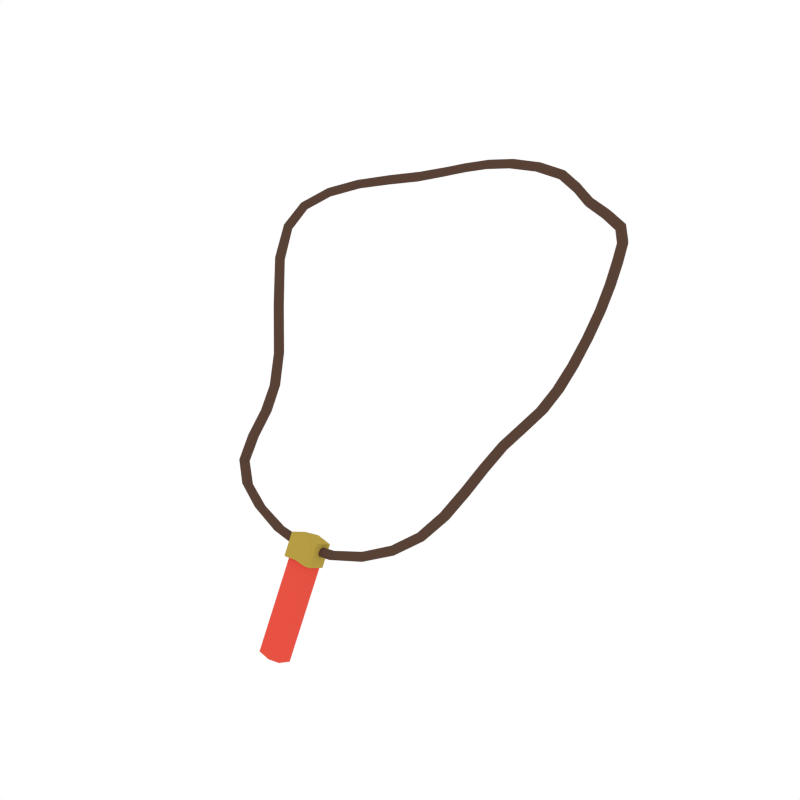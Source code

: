 # Source: Necklace2.blend  (saved by Blender 2.79.0; exported with 4.5.12 LTS)
import bpy
from mathutils import Matrix  # noqa: F401  (used for matrix-valued properties, if any)

bpy.ops.wm.read_factory_settings(use_empty=True)
scene = bpy.context.scene
scene.name = 'Scene'

# ---- collections
col_collection_1 = bpy.data.collections.new('Collection 1'); scene.collection.children.link(col_collection_1)

# ---- materials (node trees are filled in below, after node groups)
mat_darkbrown = bpy.data.materials.new('DarkBrown')
mat_darkbrown.alpha_threshold = 0.0
mat_darkbrown.diffuse_color = (0.0985, 0.05441, 0.03749, 1.0)
mat_darkbrown.roughness = 0.5
mat_golden = bpy.data.materials.new('Golden')
mat_golden.alpha_threshold = 0.0
mat_golden.diffuse_color = (0.4672, 0.3365, 0.05892, 1.0)
mat_golden.roughness = 0.5
mat_red = bpy.data.materials.new('Red')
mat_red.alpha_threshold = 0.0
mat_red.diffuse_color = (0.8, 0.08396, 0.05624, 1.0)
mat_red.roughness = 0.5

# ---- material node trees

# ---- world
world_world = bpy.data.worlds.new('World'); scene.world = world_world
world_world.color = (1.0, 1.0, 1.0)
world_world.use_sun_shadow = False
world_world.sun_shadow_jitter_overblur = 0.0
world_world.cycles.sampling_method = 'NONE'
world_world.cycles.sample_map_resolution = 256

# ---- meshes
me_plane_002 = bpy.data.meshes.new('Plane.002')
me_plane_002.from_pydata([(0.3591, 0.174, 0.291), (0.4008, 0.2536, 0.3737), (0.4251, 0.4585, 0.5204), (0.3649, 0.6913, 0.6674), (0.1674, 0.8078, 0.7343), (-0.1258, 0.8384, 0.738), (-0.2368, 0.7942, 0.707), (-0.3503, 0.7059, 0.6851), (-0.4465, 0.5687, 0.6632), (-0.4543, 0.4144, 0.6023), (-0.2778, 0.1694, 0.2893), (-0.2726, 0.0823, 0.1843), (-0.2385, 0.02158, 0.08493), (-0.1065, -0.004294, 0.02179), (0.06881, -0.0071, 0.02346), (0.2262, 0.02467, 0.09186), (0.3151, 0.09517, 0.1863), (0.4252, 0.3477, 0.4373), (0.4071, 0.573, 0.6089), (0.2736, 0.7721, 0.6965), (0.03319, 0.8351, 0.7589), (-0.3668, 0.2814, 0.4446), (0.3625, 0.192, 0.2739), (0.4065, 0.2679, 0.354), (0.4281, 0.4736, 0.5005), (0.37, 0.7041, 0.6464), (0.1646, 0.8208, 0.7131), (-0.1221, 0.8446, 0.7139), (-0.2345, 0.7998, 0.6827), (-0.3488, 0.7102, 0.6604), (-0.4424, 0.575, 0.6395), (-0.4492, 0.4285, 0.583), (-0.2747, 0.1891, 0.2739), (-0.2689, 0.1028, 0.1705), (-0.236, 0.0446, 0.07546), (-0.1055, 0.01993, 0.01513), (0.06846, 0.01698, 0.01631), (0.2246, 0.04723, 0.08122), (0.3148, 0.1157, 0.172), (0.4303, 0.3613, 0.4168), (0.4107, 0.5871, 0.5885), (0.2745, 0.786, 0.6759), (0.0337, 0.8438, 0.7357), (-0.3636, 0.301, 0.4292), (0.3701, 0.1795, 0.2804), (0.3515, 0.1865, 0.2845), (0.4134, 0.2592, 0.3658), (0.3939, 0.2622, 0.3619), (0.4384, 0.3575, 0.4323), (0.4169, 0.4608, 0.5052), (0.4186, 0.5866, 0.6046), (0.3578, 0.6904, 0.6497), (0.2825, 0.7877, 0.6931), (0.1593, 0.8043, 0.7188), (0.03808, 0.8506, 0.751), (-0.1271, 0.8298, 0.7226), (-0.2358, 0.809, 0.6982), (-0.2356, 0.785, 0.6915), (-0.3554, 0.7193, 0.6745), (-0.3437, 0.6968, 0.6711), (-0.4552, 0.5795, 0.6502), (-0.4337, 0.5642, 0.6524), (-0.4641, 0.4234, 0.5895), (-0.4395, 0.4195, 0.5958), (-0.3748, 0.2879, 0.4308), (-0.3555, 0.2945, 0.443), (-0.2859, 0.1757, 0.2755), (-0.2667, 0.1827, 0.2877), (-0.2828, 0.09233, 0.1736), (-0.2587, 0.09281, 0.1811), (-0.2494, 0.03321, 0.07689), (-0.2251, 0.03297, 0.0835), (-0.1139, 0.00605, 0.01093), (-0.09818, 0.009586, 0.02598), (0.06801, 0.001977, 0.008063), (0.06927, 0.007901, 0.03171), (0.2321, 0.03284, 0.07774), (0.2188, 0.03906, 0.09534), (0.3256, 0.1027, 0.1749), (0.3043, 0.1082, 0.1835), (0.4364, 0.4713, 0.5157), (0.4172, 0.3515, 0.4219), (0.377, 0.705, 0.6642), (0.3992, 0.5736, 0.5928), (0.1726, 0.8243, 0.7286), (0.2656, 0.7705, 0.6793), (-0.1209, 0.8532, 0.7294), (0.02881, 0.8284, 0.7436), (0.3665, 0.1736, 0.2873), (0.3378, 0.1366, 0.2381), (0.3526, 0.179, 0.2904), (0.3798, 0.2117, 0.3384), (0.4175, 0.2991, 0.4043), (0.4088, 0.2542, 0.3727), (0.3942, 0.2566, 0.3699), (0.4189, 0.5175, 0.5669), (0.4339, 0.3515, 0.4386), (0.4181, 0.4565, 0.514), (0.3282, 0.7438, 0.6842), (0.4147, 0.5798, 0.6108), (0.3585, 0.6873, 0.6594), (0.1125, 0.8243, 0.7543), (0.28, 0.7803, 0.6991), (0.162, 0.802, 0.728), (-0.1873, 0.825, 0.7214), (0.03684, 0.8444, 0.7588), (-0.1277, 0.8304, 0.7325), (-0.287, 0.7523, 0.6949), (-0.2367, 0.8038, 0.7065), (-0.2363, 0.7859, 0.7015), (-0.4093, 0.6473, 0.6753), (-0.3545, 0.7148, 0.6833), (-0.3458, 0.6981, 0.6808), (-0.4616, 0.4858, 0.6413), (-0.454, 0.5754, 0.6595), (-0.438, 0.5636, 0.6609), (-0.4232, 0.3483, 0.5391), (-0.4629, 0.4178, 0.5976), (-0.4445, 0.4145, 0.6021), (-0.31, 0.2198, 0.3507), (-0.3737, 0.2815, 0.4382), (-0.3591, 0.2863, 0.4472), (-0.2666, 0.1252, 0.2404), (-0.2847, 0.1693, 0.2828), (-0.2702, 0.1744, 0.2919), (-0.2714, 0.04598, 0.1296), (-0.2812, 0.0847, 0.1798), (-0.2631, 0.08504, 0.1854), (-0.1812, 0.005902, 0.04929), (-0.2474, 0.0246, 0.08137), (-0.229, 0.02432, 0.08612), (-0.02102, -0.008722, 0.01049), (-0.1123, -0.00257, 0.01537), (-0.1004, 3.751e-05, 0.02654), (0.1542, 0.003166, 0.05312), (0.06826, -0.006329, 0.01366), (0.06928, -0.001853, 0.03148), (0.2812, 0.05586, 0.1371), (0.231, 0.02516, 0.08391), (0.2211, 0.02983, 0.09716), (0.323, 0.0957, 0.1813), (0.3071, 0.09978, 0.1877), (0.4329, 0.4643, 0.5218), (0.4178, 0.3472, 0.4309), (0.4269, 0.4004, 0.4752), (0.3725, 0.6985, 0.6703), (0.4004, 0.5698, 0.6019), (0.3892, 0.6294, 0.6433), (0.172, 0.8169, 0.7353), (0.2674, 0.7674, 0.6887), (0.2152, 0.7892, 0.711), (-0.1231, 0.8479, 0.7375), (0.02966, 0.8279, 0.7532), (-0.05238, 0.8399, 0.7521), (0.369, 0.1871, 0.2745), (0.3393, 0.1561, 0.2225), (0.3551, 0.1923, 0.2776), (0.3848, 0.2277, 0.3199), (0.4232, 0.3124, 0.3837), (0.4131, 0.2651, 0.358), (0.3985, 0.2671, 0.3549), (0.4215, 0.5326, 0.547), (0.4376, 0.3619, 0.4234), (0.4205, 0.4677, 0.4991), (0.3321, 0.7569, 0.6632), (0.4177, 0.5901, 0.5954), (0.362, 0.6971, 0.6436), (0.1107, 0.8353, 0.732), (0.2808, 0.7907, 0.6837), (0.16, 0.8116, 0.712), (-0.1839, 0.831, 0.6972), (0.037, 0.8511, 0.7414), (-0.125, 0.8351, 0.7144), (-0.2856, 0.7574, 0.6704), (-0.2347, 0.8081, 0.6882), (-0.2349, 0.7901, 0.6832), (-0.4069, 0.6516, 0.6508), (-0.3534, 0.7182, 0.6648), (-0.3446, 0.7011, 0.6622), (-0.4563, 0.4956, 0.6193), (-0.4511, 0.5798, 0.6415), (-0.4348, 0.5686, 0.6433), (-0.4191, 0.3662, 0.5224), (-0.4591, 0.4281, 0.583), (-0.4407, 0.4254, 0.5879), (-0.3073, 0.2397, 0.3357), (-0.3711, 0.296, 0.4265), (-0.3568, 0.3011, 0.4358), (-0.2629, 0.1448, 0.2252), (-0.2822, 0.1839, 0.2712), (-0.268, 0.1893, 0.2805), (-0.2681, 0.06784, 0.1179), (-0.2784, 0.1001, 0.1694), (-0.2603, 0.1005, 0.175), (-0.1796, 0.02974, 0.04168), (-0.2454, 0.04176, 0.07406), (-0.2273, 0.04168, 0.07922), (-0.02064, 0.01555, 0.003956), (-0.1115, 0.01555, 0.01025), (-0.09984, 0.01825, 0.02167), (0.1531, 0.02671, 0.0446), (0.06807, 0.01176, 0.00838), (0.06894, 0.01617, 0.02603), (0.2796, 0.07731, 0.1243), (0.2298, 0.04208, 0.07597), (0.2198, 0.04674, 0.08913), (0.3228, 0.1111, 0.1706), (0.3069, 0.1152, 0.1771), (0.435, 0.4756, 0.5069), (0.4218, 0.3572, 0.4155), (0.4309, 0.4149, 0.4551), (0.3766, 0.7079, 0.6544), (0.4029, 0.5806, 0.5867), (0.3941, 0.6425, 0.6225), (0.1699, 0.8267, 0.7194), (0.268, 0.7778, 0.6733), (0.2133, 0.8033, 0.6905), (-0.1202, 0.8526, 0.7195), (0.03028, 0.8343, 0.7357), (-0.04948, 0.8468, 0.7283), (0.3488, 0.1436, 0.2273), (0.3284, 0.149, 0.2333), (0.3911, 0.216, 0.3285), (0.3734, 0.2234, 0.3298), (0.431, 0.307, 0.3984), (0.4096, 0.3045, 0.3896), (0.4298, 0.5311, 0.5623), (0.4106, 0.519, 0.5516), (0.3393, 0.7583, 0.6812), (0.321, 0.7424, 0.6662), (0.1172, 0.8405, 0.7473), (0.106, 0.8191, 0.739), (-0.1836, 0.8399, 0.7126), (-0.1876, 0.8161, 0.706), (-0.2891, 0.7667, 0.6856), (-0.2834, 0.743, 0.6797), (-0.4167, 0.6594, 0.6632), (-0.3995, 0.6395, 0.6629), (-0.471, 0.4956, 0.6282), (-0.4469, 0.4858, 0.6324), (-0.4326, 0.3564, 0.5263), (-0.4097, 0.358, 0.5351), (-0.3171, 0.2252, 0.3362), (-0.3002, 0.2343, 0.3502), (-0.2761, 0.1334, 0.2282), (-0.2535, 0.1366, 0.2373), (-0.2819, 0.05731, 0.1203), (-0.2576, 0.05651, 0.1272), (-0.1914, 0.01709, 0.04113), (-0.1694, 0.01855, 0.04984), (-0.02477, 0.0007788, -0.003496), (-0.01688, 0.006046, 0.01794), (0.1563, 0.01191, 0.03776), (0.1509, 0.01797, 0.05996), (0.2901, 0.06353, 0.1246), (0.2707, 0.06964, 0.1369), (0.439, 0.4118, 0.4704), (0.4188, 0.4035, 0.4599), (0.4014, 0.6428, 0.6395), (0.3819, 0.6292, 0.6264), (0.2218, 0.8056, 0.7067), (0.2066, 0.787, 0.6949), (-0.04715, 0.8548, 0.7437), (-0.05471, 0.8319, 0.7367), (0.3457, 0.137, 0.2338), (0.3304, 0.1411, 0.2384), (0.3871, 0.2109, 0.3355), (0.3738, 0.2165, 0.3366), (0.4262, 0.3017, 0.4049), (0.4101, 0.2999, 0.3985), (0.4264, 0.524, 0.5685), (0.412, 0.5148, 0.5604), (0.3355, 0.7514, 0.6872), (0.3219, 0.7395, 0.6759), (0.1166, 0.8336, 0.7546), (0.108, 0.8178, 0.7485), (-0.1855, 0.8347, 0.7208), (-0.1882, 0.8168, 0.7159), (-0.289, 0.7617, 0.6941), (-0.2846, 0.7441, 0.6897), (-0.4154, 0.6553, 0.6724), (-0.4026, 0.6404, 0.6721), (-0.4699, 0.4909, 0.6371), (-0.4519, 0.4832, 0.64), (-0.4313, 0.35, 0.5337), (-0.4141, 0.351, 0.5402), (-0.3161, 0.219, 0.3437), (-0.3032, 0.2256, 0.354), (-0.2747, 0.1265, 0.2351), (-0.2576, 0.1289, 0.2419), (-0.2801, 0.04905, 0.1257), (-0.2618, 0.04837, 0.1306), (-0.1893, 0.008375, 0.04517), (-0.1726, 0.009389, 0.0515), (-0.02396, -0.007662, 0.001637), (-0.01799, -0.003715, 0.0177), (0.156, 0.003816, 0.04367), (0.1521, 0.008402, 0.06044), (0.2883, 0.05626, 0.1309), (0.2737, 0.06082, 0.1401), (0.4351, 0.4052, 0.4766), (0.4197, 0.3992, 0.4688), (0.397, 0.6363, 0.6457), (0.3827, 0.6258, 0.6358), (0.2206, 0.7979, 0.7129), (0.2093, 0.784, 0.7041), (-0.0491, 0.8493, 0.7518), (-0.05493, 0.8322, 0.7465), (0.3468, 0.1516, 0.2222), (0.3315, 0.1557, 0.2267), (0.3908, 0.2231, 0.3218), (0.3775, 0.2284, 0.3226), (0.4305, 0.3118, 0.3897), (0.4145, 0.3097, 0.383), (0.4284, 0.5352, 0.5535), (0.414, 0.5262, 0.5455), (0.3385, 0.7612, 0.6715), (0.3248, 0.7494, 0.6602), (0.115, 0.842, 0.7379), (0.1068, 0.8258, 0.7316), (-0.1826, 0.8391, 0.7027), (-0.186, 0.8213, 0.6977), (-0.2879, 0.7657, 0.6757), (-0.2837, 0.7478, 0.6712), (-0.4137, 0.6585, 0.6539), (-0.4007, 0.6436, 0.6537), (-0.4661, 0.4978, 0.6203), (-0.4479, 0.4909, 0.6237), (-0.4281, 0.3633, 0.5211), (-0.411, 0.3646, 0.5278), (-0.3139, 0.2337, 0.3322), (-0.3014, 0.2407, 0.343), (-0.2718, 0.1412, 0.2236), (-0.2549, 0.1436, 0.2305), (-0.2776, 0.06537, 0.1167), (-0.2594, 0.06485, 0.122), (-0.1879, 0.02617, 0.03926), (-0.1716, 0.02735, 0.046), (-0.02362, 0.01054, -0.003271), (-0.01775, 0.01449, 0.01281), (0.1553, 0.02152, 0.0374), (0.1512, 0.02602, 0.05393), (0.2872, 0.07232, 0.1213), (0.2725, 0.07694, 0.1305), (0.4379, 0.4163, 0.4616), (0.423, 0.4099, 0.4537), (0.401, 0.6458, 0.63), (0.386, 0.6359, 0.6203), (0.2193, 0.8086, 0.6975), (0.2078, 0.7946, 0.6887), (-0.04708, 0.8546, 0.7339), (-0.0526, 0.8373, 0.7286), (-0.03386, -0.05145, -0.127), (0.03119, -0.05145, -0.127), (0.03119, -0.07842, -0.1772), (-0.03386, -0.07842, -0.1772), (0.03119, -0.0995, -0.2164), (0.03119, -0.111, -0.2378), (0.03119, -0.02324, -0.07451), (-0.03386, -0.0995, -0.2164), (0.03119, 0.001318, -0.02882), (-0.03386, -0.111, -0.2378), (-0.03386, -0.02324, -0.07451), (-0.03386, 0.001318, -0.02882), (-0.001335, -0.1136, -0.2426), (-0.001335, -0.06349, -0.05078), (-0.001335, -0.03797, -0.003313), (-0.001335, -0.0928, -0.1053), (-0.001335, -0.1427, -0.1982), (-0.001335, -0.1208, -0.1574), (-0.02709, -0.09262, -0.105), (-0.03386, -0.08593, -0.1084), (0.03119, -0.08593, -0.1084), (0.02442, -0.09262, -0.105), (0.02442, -0.1198, -0.1555), (0.03119, -0.1129, -0.1586), (-0.03386, -0.1129, -0.1586), (-0.02709, -0.1198, -0.1555), (0.03119, -0.134, -0.1978), (0.02442, -0.1411, -0.1951), (0.02442, -0.1491, -0.21), (0.03119, -0.1455, -0.2193), (0.03119, -0.05773, -0.05597), (0.02442, -0.06418, -0.05207), (-0.03386, -0.134, -0.1978), (-0.02709, -0.1411, -0.1951), (0.03119, -0.03317, -0.01028), (0.02442, -0.03942, -0.006004), (-0.03386, -0.1455, -0.2193), (-0.02709, -0.1491, -0.21), (-0.03386, -0.05773, -0.05597), (-0.02709, -0.06418, -0.05207), (-0.02709, -0.03942, -0.006004), (-0.03386, -0.03317, -0.01028), (-0.001335, -0.1511, -0.2138), (-0.001335, -0.1481, -0.224), (-0.002233, 0.03487, 0.02971), (0.03806, 0.03152, 0.02347), (-0.04252, 0.03152, 0.02347), (-0.04252, 0.02422, 0.009885), (0.03806, 0.003566, -0.02853), (0.03806, 0.02422, 0.009885), (-0.04252, 0.003566, -0.02853), (-0.002233, -0.04511, 0.003062), (-0.002233, -0.02365, 0.04297), (-0.002233, -0.007846, 0.05267), (-0.002233, -0.02054, 0.04877), (0.02967, -0.02319, 0.04383), (0.03806, -0.0112, 0.04644), (-0.03414, -0.02319, 0.04383), (-0.04252, -0.0112, 0.04644), (-0.04252, -0.0185, 0.03285), (-0.03414, -0.02608, 0.03846), (0.03806, -0.03915, -0.005567), (0.02967, -0.0469, -0.0002716), (-0.03414, -0.0469, -0.0002716), (-0.04252, -0.03915, -0.005567), (0.03806, -0.0185, 0.03285), (0.02967, -0.02608, 0.03846)], [], [(0, 89, 264, 88), (0, 90, 265, 89), (0, 91, 267, 90), (0, 88, 266, 91), (1, 91, 266, 93), (1, 94, 267, 91), (1, 92, 269, 94), (1, 93, 268, 92), (2, 144, 300, 142), (2, 97, 301, 144), (2, 95, 271, 97), (2, 142, 270, 95), (3, 147, 302, 145), (3, 100, 303, 147), (3, 98, 273, 100), (3, 145, 272, 98), (4, 150, 304, 148), (4, 103, 305, 150), (4, 101, 275, 103), (4, 148, 274, 101), (5, 153, 306, 151), (5, 106, 307, 153), (5, 104, 277, 106), (5, 151, 276, 104), (6, 104, 276, 108), (6, 109, 277, 104), (6, 107, 279, 109), (6, 108, 278, 107), (7, 107, 278, 111), (7, 112, 279, 107), (7, 110, 281, 112), (7, 111, 280, 110), (8, 110, 280, 114), (8, 115, 281, 110), (8, 113, 283, 115), (8, 114, 282, 113), (9, 113, 282, 117), (9, 118, 283, 113), (9, 116, 285, 118), (9, 117, 284, 116), (10, 119, 286, 123), (10, 124, 287, 119), (10, 122, 289, 124), (10, 123, 288, 122), (11, 122, 288, 126), (11, 127, 289, 122), (11, 125, 291, 127), (11, 126, 290, 125), (12, 125, 290, 129), (12, 130, 291, 125), (12, 128, 293, 130), (12, 129, 292, 128), (13, 128, 292, 132), (13, 133, 293, 128), (13, 131, 295, 133), (13, 132, 294, 131), (14, 131, 294, 135), (14, 136, 295, 131), (14, 134, 297, 136), (14, 135, 296, 134), (15, 134, 296, 138), (15, 139, 297, 134), (15, 137, 299, 139), (15, 138, 298, 137), (16, 140, 264, 89), (16, 137, 298, 140), (16, 141, 299, 137), (16, 89, 265, 141), (17, 92, 268, 96), (17, 143, 269, 92), (17, 144, 301, 143), (17, 96, 300, 144), (18, 95, 270, 99), (18, 146, 271, 95), (18, 147, 303, 146), (18, 99, 302, 147), (19, 98, 272, 102), (19, 149, 273, 98), (19, 150, 305, 149), (19, 102, 304, 150), (20, 101, 274, 105), (20, 152, 275, 101), (20, 153, 307, 152), (20, 105, 306, 153), (21, 121, 285, 116), (21, 119, 287, 121), (21, 120, 286, 119), (21, 116, 284, 120), (22, 154, 308, 155), (22, 157, 310, 154), (22, 156, 311, 157), (22, 155, 309, 156), (23, 159, 310, 157), (23, 158, 312, 159), (23, 160, 313, 158), (23, 157, 311, 160), (24, 208, 344, 210), (24, 161, 314, 208), (24, 163, 315, 161), (24, 210, 345, 163), (25, 211, 346, 213), (25, 164, 316, 211), (25, 166, 317, 164), (25, 213, 347, 166), (26, 214, 348, 216), (26, 167, 318, 214), (26, 169, 319, 167), (26, 216, 349, 169), (27, 217, 350, 219), (27, 170, 320, 217), (27, 172, 321, 170), (27, 219, 351, 172), (28, 174, 320, 170), (28, 173, 322, 174), (28, 175, 323, 173), (28, 170, 321, 175), (29, 177, 322, 173), (29, 176, 324, 177), (29, 178, 325, 176), (29, 173, 323, 178), (30, 180, 324, 176), (30, 179, 326, 180), (30, 181, 327, 179), (30, 176, 325, 181), (31, 183, 326, 179), (31, 182, 328, 183), (31, 184, 329, 182), (31, 179, 327, 184), (32, 189, 330, 185), (32, 188, 332, 189), (32, 190, 333, 188), (32, 185, 331, 190), (33, 192, 332, 188), (33, 191, 334, 192), (33, 193, 335, 191), (33, 188, 333, 193), (34, 195, 334, 191), (34, 194, 336, 195), (34, 196, 337, 194), (34, 191, 335, 196), (35, 198, 336, 194), (35, 197, 338, 198), (35, 199, 339, 197), (35, 194, 337, 199), (36, 201, 338, 197), (36, 200, 340, 201), (36, 202, 341, 200), (36, 197, 339, 202), (37, 204, 340, 200), (37, 203, 342, 204), (37, 205, 343, 203), (37, 200, 341, 205), (38, 155, 308, 206), (38, 207, 309, 155), (38, 203, 343, 207), (38, 206, 342, 203), (39, 162, 312, 158), (39, 210, 344, 162), (39, 209, 345, 210), (39, 158, 313, 209), (40, 165, 314, 161), (40, 213, 346, 165), (40, 212, 347, 213), (40, 161, 315, 212), (41, 168, 316, 164), (41, 216, 348, 168), (41, 215, 349, 216), (41, 164, 317, 215), (42, 171, 318, 167), (42, 219, 350, 171), (42, 218, 351, 219), (42, 167, 319, 218), (43, 182, 329, 187), (43, 186, 328, 182), (43, 185, 330, 186), (43, 187, 331, 185), (44, 88, 264, 220), (44, 222, 266, 88), (44, 154, 310, 222), (44, 220, 308, 154), (45, 90, 267, 223), (45, 221, 265, 90), (45, 156, 309, 221), (45, 223, 311, 156), (46, 93, 266, 222), (46, 224, 268, 93), (46, 159, 312, 224), (46, 222, 310, 159), (47, 94, 269, 225), (47, 223, 267, 94), (47, 160, 311, 223), (47, 225, 313, 160), (48, 96, 268, 224), (48, 256, 300, 96), (48, 162, 344, 256), (48, 224, 312, 162), (49, 97, 271, 227), (49, 257, 301, 97), (49, 163, 345, 257), (49, 227, 315, 163), (50, 99, 270, 226), (50, 258, 302, 99), (50, 165, 346, 258), (50, 226, 314, 165), (51, 100, 273, 229), (51, 259, 303, 100), (51, 166, 347, 259), (51, 229, 317, 166), (52, 102, 272, 228), (52, 260, 304, 102), (52, 168, 348, 260), (52, 228, 316, 168), (53, 103, 275, 231), (53, 261, 305, 103), (53, 169, 349, 261), (53, 231, 319, 169), (54, 105, 274, 230), (54, 262, 306, 105), (54, 171, 350, 262), (54, 230, 318, 171), (55, 106, 277, 233), (55, 263, 307, 106), (55, 172, 351, 263), (55, 233, 321, 172), (56, 108, 276, 232), (56, 234, 278, 108), (56, 174, 322, 234), (56, 232, 320, 174), (57, 109, 279, 235), (57, 233, 277, 109), (57, 175, 321, 233), (57, 235, 323, 175), (58, 111, 278, 234), (58, 236, 280, 111), (58, 177, 324, 236), (58, 234, 322, 177), (59, 112, 281, 237), (59, 235, 279, 112), (59, 178, 323, 235), (59, 237, 325, 178), (60, 114, 280, 236), (60, 238, 282, 114), (60, 180, 326, 238), (60, 236, 324, 180), (61, 115, 283, 239), (61, 237, 281, 115), (61, 181, 325, 237), (61, 239, 327, 181), (62, 117, 282, 238), (62, 240, 284, 117), (62, 183, 328, 240), (62, 238, 326, 183), (63, 118, 285, 241), (63, 239, 283, 118), (63, 184, 327, 239), (63, 241, 329, 184), (64, 120, 284, 240), (64, 242, 286, 120), (64, 186, 330, 242), (64, 240, 328, 186), (65, 121, 287, 243), (65, 241, 285, 121), (65, 187, 329, 241), (65, 243, 331, 187), (66, 123, 286, 242), (66, 244, 288, 123), (66, 189, 332, 244), (66, 242, 330, 189), (67, 124, 289, 245), (67, 243, 287, 124), (67, 190, 331, 243), (67, 245, 333, 190), (68, 126, 288, 244), (68, 246, 290, 126), (68, 192, 334, 246), (68, 244, 332, 192), (69, 127, 291, 247), (69, 245, 289, 127), (69, 193, 333, 245), (69, 247, 335, 193), (70, 129, 290, 246), (70, 248, 292, 129), (70, 195, 336, 248), (70, 246, 334, 195), (71, 130, 293, 249), (71, 247, 291, 130), (71, 196, 335, 247), (71, 249, 337, 196), (72, 132, 292, 248), (72, 250, 294, 132), (72, 198, 338, 250), (72, 248, 336, 198), (73, 133, 295, 251), (73, 249, 293, 133), (73, 199, 337, 249), (73, 251, 339, 199), (74, 135, 294, 250), (74, 252, 296, 135), (74, 201, 340, 252), (74, 250, 338, 201), (75, 136, 297, 253), (75, 251, 295, 136), (75, 202, 339, 251), (75, 253, 341, 202), (76, 138, 296, 252), (76, 254, 298, 138), (76, 204, 342, 254), (76, 252, 340, 204), (77, 139, 299, 255), (77, 253, 297, 139), (77, 205, 341, 253), (77, 255, 343, 205), (78, 140, 298, 254), (78, 220, 264, 140), (78, 206, 308, 220), (78, 254, 342, 206), (79, 141, 265, 221), (79, 255, 299, 141), (79, 207, 343, 255), (79, 221, 309, 207), (80, 142, 300, 256), (80, 226, 270, 142), (80, 208, 314, 226), (80, 256, 344, 208), (81, 143, 301, 257), (81, 225, 269, 143), (81, 209, 313, 225), (81, 257, 345, 209), (82, 145, 302, 258), (82, 228, 272, 145), (82, 211, 316, 228), (82, 258, 346, 211), (83, 146, 303, 259), (83, 227, 271, 146), (83, 212, 315, 227), (83, 259, 347, 212), (84, 148, 304, 260), (84, 230, 274, 148), (84, 214, 318, 230), (84, 260, 348, 214), (85, 149, 305, 261), (85, 229, 273, 149), (85, 215, 317, 229), (85, 261, 349, 215), (86, 151, 306, 262), (86, 232, 276, 151), (86, 217, 320, 232), (86, 262, 350, 217), (87, 152, 307, 263), (87, 231, 275, 152), (87, 218, 319, 231), (87, 263, 351, 218), (357, 356, 378, 381), (355, 359, 384, 376), (362, 352, 371, 390), (354, 353, 372, 375), (369, 367, 370, 377), (353, 358, 382, 372), (359, 361, 388, 384), (380, 379, 368, 394), (363, 362, 390, 393), (373, 383, 365, 367), (383, 387, 366, 365), (358, 360, 386, 382), (394, 368, 385, 389), (361, 364, 395, 388), (364, 357, 381, 395), (374, 373, 367, 369), (352, 355, 376, 371), (365, 366, 392, 391), (379, 374, 369, 368), (368, 369, 377, 385), (356, 354, 375, 378), (375, 372, 373, 374), (377, 370, 371, 376), (363, 393, 416, 402), (393, 392, 415, 416), (381, 378, 379, 380), (372, 382, 383, 373), (385, 377, 376, 384), (382, 386, 387, 383), (389, 385, 384, 388), (387, 386, 413, 414), (391, 392, 393, 390), (395, 381, 380, 394), (366, 387, 414, 403), (360, 363, 402, 400), (370, 391, 390, 371), (394, 389, 388, 395), (378, 375, 374, 379), (392, 366, 403, 415), (367, 365, 391, 370), (353, 354, 356, 357, 364, 361, 359, 355, 352, 362, 363, 360, 358), (386, 360, 400, 413), (414, 418, 404, 403), (397, 396, 405, 408), (400, 401, 417, 413), (418, 407, 406, 404), (396, 398, 410, 405), (398, 399, 411, 410), (404, 406, 409, 412), (399, 402, 416, 411), (401, 397, 408, 417), (403, 404, 412, 415), (406, 407, 408, 405), (410, 411, 412, 409), (405, 410, 409, 406), (413, 417, 418, 414), (415, 412, 411, 416), (407, 418, 417, 408), (400, 402, 399, 398, 396, 397, 401)])
me_plane_002.polygons.foreach_set('material_index', [0, 0, 0, 0, 0, 0, 0, 0, 0, 0, 0, 0, 0, 0, 0, 0, 0, 0, 0, 0, 0, 0, 0, 0, 0, 0, 0, 0, 0, 0, 0, 0, 0, 0, 0, 0, 0, 0, 0, 0, 0, 0, 0, 0, 0, 0, 0, 0, 0, 0, 0, 0, 0, 0, 0, 0, 0, 0, 0, 0, 0, 0, 0, 0, 0, 0, 0, 0, 0, 0, 0, 0, 0, 0, 0, 0, 0, 0, 0, 0, 0, 0, 0, 0, 0, 0, 0, 0, 0, 0, 0, 0, 0, 0, 0, 0, 0, 0, 0, 0, 0, 0, 0, 0, 0, 0, 0, 0, 0, 0, 0, 0, 0, 0, 0, 0, 0, 0, 0, 0, 0, 0, 0, 0, 0, 0, 0, 0, 0, 0, 0, 0, 0, 0, 0, 0, 0, 0, 0, 0, 0, 0, 0, 0, 0, 0, 0, 0, 0, 0, 0, 0, 0, 0, 0, 0, 0, 0, 0, 0, 0, 0, 0, 0, 0, 0, 0, 0, 0, 0, 0, 0, 0, 0, 0, 0, 0, 0, 0, 0, 0, 0, 0, 0, 0, 0, 0, 0, 0, 0, 0, 0, 0, 0, 0, 0, 0, 0, 0, 0, 0, 0, 0, 0, 0, 0, 0, 0, 0, 0, 0, 0, 0, 0, 0, 0, 0, 0, 0, 0, 0, 0, 0, 0, 0, 0, 0, 0, 0, 0, 0, 0, 0, 0, 0, 0, 0, 0, 0, 0, 0, 0, 0, 0, 0, 0, 0, 0, 0, 0, 0, 0, 0, 0, 0, 0, 0, 0, 0, 0, 0, 0, 0, 0, 0, 0, 0, 0, 0, 0, 0, 0, 0, 0, 0, 0, 0, 0, 0, 0, 0, 0, 0, 0, 0, 0, 0, 0, 0, 0, 0, 0, 0, 0, 0, 0, 0, 0, 0, 0, 0, 0, 0, 0, 0, 0, 0, 0, 0, 0, 0, 0, 0, 0, 0, 0, 0, 0, 0, 0, 0, 0, 0, 0, 0, 0, 0, 0, 0, 0, 0, 0, 0, 0, 0, 0, 0, 0, 0, 0, 0, 0, 0, 0, 0, 0, 0, 0, 0, 0, 0, 0, 2, 2, 2, 2, 2, 2, 2, 2, 2, 2, 2, 2, 2, 2, 2, 2, 2, 2, 2, 2, 2, 2, 2, 1, 1, 2, 2, 2, 2, 2, 1, 2, 2, 1, 1, 2, 2, 2, 1, 2, 2, 1, 1, 1, 1, 1, 1, 1, 1, 1, 1, 1, 1, 1, 1, 1, 1, 1, 1])
me_plane_002.materials.append(mat_darkbrown)
me_plane_002.materials.append(mat_golden)
me_plane_002.materials.append(mat_red)
me_plane_002.use_remesh_preserve_volume = False
me_plane_002.use_remesh_preserve_attributes = False
me_plane_002.use_mirror_vertex_groups = False
me_plane_002.update()

# ---- objects
ob_necklace2 = bpy.data.objects.new('Necklace2', me_plane_002)

# ---- transforms, parenting, visibility, modifiers, constraints
ob_necklace2.location = (0.0, 0.0, 0.0)
ob_necklace2.lineart.crease_threshold = 0.0

# ---- collection membership
col_collection_1.objects.link(ob_necklace2)

# ---- scene / render settings (as saved in the file)
scene.frame_start = 1; scene.frame_end = 250; scene.frame_set(0)
scene.render.engine = 'CYCLES'
scene.render.resolution_x = 1000
scene.render.resolution_y = 1000
scene.render.dither_intensity = 0.0
scene.cycles.samples = 200
scene.cycles.sampling_pattern = 'TABULATED_SOBOL'
scene.cycles.light_sampling_threshold = 0.0
scene.cycles.use_adaptive_sampling = False
scene.cycles.use_light_tree = False
scene.cycles.caustics_reflective = False
scene.cycles.caustics_refractive = False
scene.cycles.blur_glossy = 0.0
scene.cycles.max_bounces = 2
scene.cycles.pixel_filter_type = 'GAUSSIAN'
scene.cycles.sample_clamp_indirect = 0.0
scene.view_settings.view_transform = 'Standard'
bpy.context.view_layer.update()

# ---- added for rendering (the .blend has no active camera): camera
cam_auto = bpy.data.cameras.new('AutoCamera')
cam_auto.lens = 50.0
cam_auto.sensor_width = 36.0
cam_auto.clip_end = 1000.0
ob_auto_camera = bpy.data.objects.new('AutoCamera', cam_auto)
scene.collection.objects.link(ob_auto_camera)
ob_auto_camera.location = (1.54399, -1.52015, 1.50616)
ob_auto_camera.rotation_euler = (1.09748, -7.21219e-08, 0.694738)
scene.camera = ob_auto_camera
bpy.context.view_layer.update()
